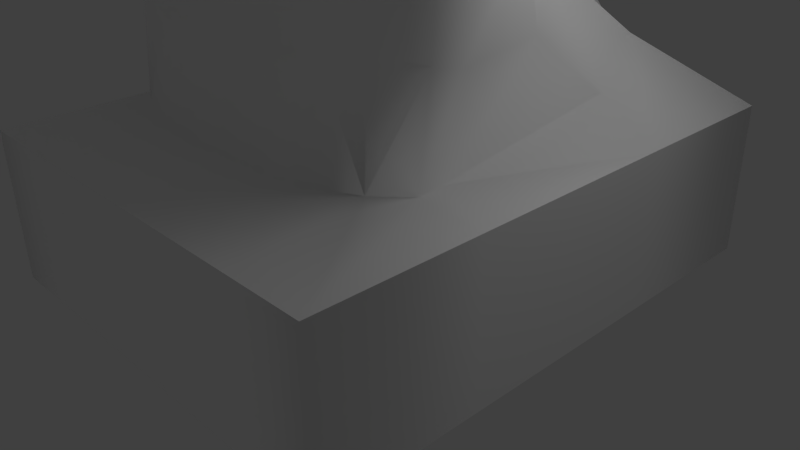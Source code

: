 # Source: statue.06.blend  (saved by Blender 2.68.0; exported with 4.5.12 LTS)
import bpy
from mathutils import Matrix  # noqa: F401  (used for matrix-valued properties, if any)

bpy.ops.wm.read_factory_settings(use_empty=True)
scene = bpy.context.scene
scene.name = 'Scene'

# ---- collections
col_collection_1 = bpy.data.collections.new('Collection 1'); scene.collection.children.link(col_collection_1)

# ---- materials (node trees are filled in below, after node groups)
mat_material_001 = bpy.data.materials.new('Material.001')
mat_material_001.alpha_threshold = 0.0
mat_material_001.use_transparent_shadow = False
mat_material_001.diffuse_color = (1.0, 1.0, 1.0, 1.0)
mat_material_001.roughness = 0.5
mat_material_001.specular_intensity = 0.08343
mat_material_001.line_color = (0.0, 0.0, 0.0, 1.0)

# ---- material node trees

# ---- world
world_world = bpy.data.worlds.new('World'); scene.world = world_world
world_world.color = (0.05088, 0.05088, 0.05088)
world_world.use_sun_shadow = False
world_world.sun_shadow_jitter_overblur = 0.0
world_world.cycles.sampling_method = 'MANUAL'
world_world.cycles.sample_map_resolution = 256

# ---- cameras
cam_camera = bpy.data.cameras.new('Camera')
cam_camera.clip_end = 100.0
cam_camera.lens = 35.0
cam_camera.sensor_width = 32.0
cam_camera.sensor_height = 18.0
cam_camera.ortho_scale = 7.314
cam_camera.dof.focus_distance = 0.0
cam_camera.dof.aperture_fstop = 128.0

# ---- lights
light_spot = bpy.data.lights.new('Spot', 'POINT')
light_spot.transmission_factor = 0.0
light_spot.cutoff_distance = 30.0
light_spot.energy = 100.0
light_spot.shadow_buffer_clip_start = 1.001
light_spot.shadow_soft_size = 1.0
light_spot.shadow_maximum_resolution = 0.006
light_spot.use_absolute_resolution = True
light_spot.cycles.use_multiple_importance_sampling = False

# ---- meshes
me_plane = bpy.data.meshes.new('Plane')
me_plane.from_pydata([(0.2307, -6.999, 7.417), (0.55, -6.765, 7.423), (0.9631, -6.439, 7.294), (0.8031, -5.41, 6.244), (0.5175, -5.243, 6.089), (1.014, -6.31, 7.042), (0.2695, -6.875, 7.629), (0.3326, -6.566, 8.043), (0.3326, -6.581, 8.299), (0.538, -6.264, 8.286), (0.7105, -6.49, 8.312), (0.6725, -6.381, 7.674), (0.6424, -6.132, 7.778), (0.9028, -6.054, 7.63), (1.08, -5.963, 7.748), (0.9549, -6.29, 8.383), (1.024, -5.933, 7.504), (1.209, -5.609, 7.883), (1.075, -5.305, 7.592), (1.07, -6.337, 8.54), (1.151, -6.032, 8.448), (0.8893, -4.969, 6.63), (0.5412, -4.805, 6.451), (0.8307, -4.834, 6.835), (0.5192, -4.703, 6.65), (1.075, -5.511, 7.456), (0.3479, -6.578, 8.57), (0.7258, -6.498, 8.56), (0.4681, -6.414, 8.959), (0.8497, -6.276, 8.906), (1.085, -6.087, 8.841), (1.126, -5.35, 7.958), (1.139, -5.094, 7.714), (1.38, -5.836, 8.641), (1.321, -5.641, 8.433), (0.5401, -5.801, 9.46), (0.9731, -5.717, 9.333), (1.318, -5.548, 9.061), (1.253, -5.715, 8.051), (1.186, -5.51, 8.128), (0.3963, -6.264, 8.056), (0.4298, -6.2, 7.868), (1.163, -6.073, 8.352), (1.227, -5.847, 7.98), (0.327, -6.738, 7.824), (0.4298, -6.231, 7.94), (0.5141, -6.085, 7.942), (0.4981, -6.126, 8.106), (1.219, -5.755, 8.272), (1.253, -5.6, 8.275), (1.22, -5.884, 8.239), (0.4764, -5.25, 9.685), (0.8852, -5.234, 9.504), (1.235, -5.179, 9.269), (0.4764, -4.727, 9.767), (0.8852, -4.726, 9.585), (1.244, -4.716, 9.322), (0.4764, -4.208, 9.67), (0.8852, -4.27, 9.499), (1.208, -4.356, 9.248), (0.4764, -3.741, 9.443), (0.8852, -3.86, 9.305), (1.167, -4.06, 9.096), (1.086, -4.603, 7.589), (0.8316, -4.614, 7.268), (0.472, -4.49, 6.928), (0.8995, -4.024, 7.277), (0.4855, -4.048, 7.106), (1.362, -3.304, 6.523), (0.8835, -3.466, 6.127), (1.073, -3.746, 8.519), (1.109, -3.657, 7.97), (1.077, -3.985, 7.562), (1.091, -3.815, 8.792), (0.4764, -3.307, 9.218), (0.8852, -3.423, 9.07), (0.4768, -2.4, 8.742), (1.616, -2.467, 8.696), (1.915, -2.848, 8.086), (1.9, -3.173, 7.718), (1.875, -3.229, 7.173), (1.927, -2.327, 8.357), (1.623, -5.379, 8.798), (1.597, -5.104, 8.952), (1.524, -5.574, 8.351), (1.463, -4.23, 8.83), (1.192, -4.58, 7.679), (1.369, -4.066, 8.607), (1.605, -5.537, 8.544), (1.42, -5.546, 8.179), (1.315, -5.449, 8.024), (1.23, -5.278, 7.882), (1.574, -4.782, 8.993), (1.53, -4.495, 8.941), (1.188, -5.031, 7.724), (1.292, -4.033, 8.01), (1.331, -3.994, 8.343), (1.204, -4.269, 7.782), (2.669, -2.862, 8.136), (2.643, -3.181, 7.748), (2.504, -3.242, 7.222), (2.762, -2.255, 8.494), (3.403, -2.712, 7.207), (3.295, -2.492, 7.791), (3.261, -2.152, 7.912), (2.936, -3.09, 6.654), (0.7112, -2.287, 9.036), (1.323, -2.261, 9.047), (1.858, -1.423, 8.58), (2.486, -1.499, 8.266), (1.712, -0.98, 7.382), (1.362, -2.513, 5.933), (0.8835, -2.675, 5.537), (0.8402, -2.414, 5.367), (3.195, -1.728, 7.707), (2.715, -2.705, 5.965), (3.257, -2.321, 6.586), (1.809, -2.226, 5.934), (2.511, -2.333, 5.875), (2.936, -1.977, 6.163), (2.908, -1.252, 7.066), (2.271, -1.134, 7.297), (3.372, -2.07, 7.155), (2.87, -1.592, 6.716), (1.657, -1.96, 4.98), (2.33, -1.824, 5.017), (2.685, -1.516, 5.081), (2.062, -0.4971, 5.745), (2.615, -0.7362, 5.483), (1.403, -0.3116, 5.909), (2.648, -1.11, 5.29), (0.8835, -3.114, 5.864), (1.362, -2.952, 6.26), (2.182, -3.09, 6.654), (0.8835, -2.831, 5.653), (1.362, -2.669, 6.049), (2.143, -2.437, 6.159), (0.8402, -2.068, 4.858), (1.485, -1.807, 4.202), (2.158, -1.732, 4.298), (2.513, -1.401, 4.29), (1.874, 0.269, 4.302), (2.443, -0.2111, 4.163), (1.231, 1.377, 4.675), (2.477, -0.9028, 4.035), (0.8659, -1.905, 4.06), (1.164, -2.344, 11.78), (1.861, -2.438, 11.36), (2.107, -1.273, 11.69), (2.247, -0.0006456, 11.88), (2.361, 1.741, 12.03), (2.604, 2.819, 12.35), (1.442, -1.21, 12.15), (0.5065, -1.338, 8.542), (0.4768, -1.541, 8.186), (1.603, -0.007276, 12.36), (0.5002, -0.5824, 7.799), (0.4768, -0.9113, 7.555), (0.5191, 0.5188, 6.813), (1.751, 1.723, 12.56), (0.4768, 0.1916, 6.563), (0.3616, 1.384, 4.678), (1.937, 2.8, 12.81), (0.2312, 1.034, 4.618), (1.331, -1.772, 3.248), (1.982, -1.665, 3.307), (2.337, -1.31, 3.219), (1.668, 1.007, 3.789), (2.267, 0.2055, 3.197), (1.025, 1.499, 4.588), (2.301, -0.8889, 3.101), (0.8521, -1.861, 3.2), (2.693, 3.104, 12.47), (2.056, 3.105, 12.97), (0.5517, 1.516, 4.523), (0.2312, 1.36, 4.345), (2.324, -3.564, 12.34), (2.578, -3.421, 11.58), (3.149, -2.978, 11.91), (3.608, -2.387, 12.26), (3.941, -2.018, 12.49), (4.405, -1.292, 12.88), (2.929, -3.172, 12.66), (3.421, -2.642, 13.0), (3.654, -2.28, 13.2), (4.167, -1.608, 13.59), (4.577, -1.115, 13.0), (4.425, -1.379, 13.75), (3.317, -5.197, 11.68), (3.329, -4.727, 11.07), (3.555, -4.715, 11.08), (3.869, -4.696, 11.09), (4.217, -4.641, 11.14), (4.534, -4.556, 11.2), (3.541, -5.179, 11.69), (3.886, -5.149, 11.71), (4.252, -5.1, 11.75), (4.522, -5.021, 11.81), (4.773, -4.466, 11.27), (4.752, -4.926, 11.88), (3.396, -6.484, 10.45), (3.403, -6.121, 10.02), (3.483, -6.12, 10.02), (3.596, -6.119, 10.02), (3.733, -6.118, 10.02), (3.87, -6.117, 10.02), (3.478, -6.483, 10.45), (3.605, -6.482, 10.45), (3.746, -6.481, 10.45), (3.866, -6.479, 10.46), (3.983, -6.116, 10.03), (3.977, -6.478, 10.46), (1.279, -2.077, 2.022), (1.952, -1.79, 2.028), (2.307, -1.452, 2.021), (1.991, 2.277, 2.808), (2.237, 1.43, 2.33), (1.358, 2.657, 2.882), (2.271, -1.089, 2.022), (0.9179, -2.158, 2.044), (0.5338, 2.796, 3.076), (0.9235, 2.763, 3.021), (1.279, -3.282, 1.785), (1.952, -3.282, 1.785), (2.901, -3.282, 1.785), (2.901, 3.76, 1.785), (2.901, 1.586, 1.785), (1.358, 3.76, 1.785), (2.901, -1.221, 1.785), (0.9179, -3.282, 1.785), (0.5338, 3.76, 1.785), (0.9235, 3.76, 1.785), (1.279, -3.282, -0.2153), (1.952, -3.282, -0.2153), (2.901, -3.282, -0.2153), (2.901, 3.76, -0.2153), (2.901, 1.586, -0.2153), (1.358, 3.76, -0.2153), (2.901, -1.221, -0.2153), (0.9179, -3.282, -0.2153), (0.5338, 3.76, -0.2153), (0.9235, 3.76, -0.2153), (0.7033, -3.512, 6.738), (1.037, -3.447, 6.957), (0.4308, -2.689, 8.834), (1.15, -2.747, 8.74), (1.32, -3.221, 7.75), (1.296, -3.103, 8.219), (1.209, -3.401, 7.356), (1.308, -2.923, 8.462), (0.9774, -6.525, 6.655), (0.7349, -6.623, 6.406), (0.2278, -6.007, 5.641), (0.1364, -6.815, 6.309), (0.7216, -6.058, 5.748), (0.4988, -6.731, 6.291), (1.021, -6.816, 7.081), (0.7677, -7.182, 7.312), (0.1918, -7.182, 6.662), (0.2329, -7.406, 6.996), (2.166, -2.847, 11.61), (1.727, -2.86, 12.3), (2.581, -2.028, 11.99), (2.872, -1.068, 12.34), (3.05, -0.01495, 12.63), (3.427, 0.94, 13.02), (2.179, -2.087, 12.69), (2.501, -1.198, 13.04), (2.651, -0.1492, 13.32), (3.013, 0.7676, 13.69), (3.568, 1.182, 13.14), (3.218, 1.049, 13.86), (3.01, -4.052, 11.44), (2.872, -4.386, 12.16), (3.436, -3.846, 11.62), (3.853, -3.576, 11.83), (4.227, -3.388, 11.99), (4.646, -3.018, 12.26), (3.315, -4.198, 12.33), (3.769, -3.95, 12.54), (4.102, -3.771, 12.69), (4.52, -3.426, 12.94), (4.876, -2.892, 12.36), (4.787, -3.272, 13.07), (1.171, -2.165, 11.29), (1.858, -2.217, 11.08), (1.925, -0.8931, 11.1), (1.785, 0.3151, 10.7), (1.596, 1.982, 10.18), (1.461, 3.769, 9.982), (1.129, -0.7927, 11.39), (1.081, 0.5163, 11.23), (1.009, 2.389, 10.96), (0.9217, 3.73, 10.33), (1.395, 4.051, 10.05), (0.9217, 4.035, 10.38), (0.2278, -6.43, 5.854), (0.7216, -6.311, 5.904), (0.9568, -5.203, 6.73), (0.953, -5.172, 7.146), (1.105, -4.851, 7.646), (0.9534, -4.959, 7.43), (1.155, -4.792, 7.678), (0.827, -5.523, 6.379), (0.7861, -5.882, 5.939), (0.4479, -5.84, 5.721), (0.7926, -6.072, 6.081), (0.7124, -6.179, 7.172), (0.7983, -5.951, 7.37), (0.6721, -6.129, 7.049), (0.02402, -6.714, 6.383), (0.4262, -6.615, 6.458), (0.4564, -6.598, 6.471), (0.01751, -6.363, 5.996), (0.5798, -6.134, 6.132), (0.7446, -5.322, 6.685), (0.6034, -5.685, 6.355), (0.583, -6.126, 6.137), (0.7161, -5.632, 6.101), (0.4398, -5.52, 5.961), (0.7312, -5.741, 6.215), (0.5926, -5.696, 6.343), (0.3684, -5.71, 6.383), (0.3585, -6.149, 6.286), (0.3842, -5.704, 6.388), (0.4761, -5.576, 6.642), (0.3535, -6.16, 6.278), (0.02681, -6.264, 6.11), (0.2509, -6.468, 6.515), (0.2308, -6.479, 6.506), (0.02434, -6.604, 6.465), (0.4263, -6.165, 7.115), (0.5127, -6.056, 7.189), (0.4603, -6.158, 7.132), (0.007807, -6.516, 6.55), (0.01028, -6.175, 6.195), (0.04651, -6.419, 6.595), (0.06667, -6.408, 6.604), (0.1692, -6.1, 6.367), (0.1742, -6.088, 6.375), (0.1522, -6.159, 7.104), (0.1181, -6.167, 7.087), (0.076, -5.714, 6.362), (0.06022, -5.72, 6.357), (3.337, -7.159, 9.565), (3.34, -6.947, 9.283), (3.275, -7.16, 9.565), (3.209, -7.16, 9.565), (3.131, -7.161, 9.564), (3.06, -7.162, 9.564), (3.278, -6.947, 9.283), (3.201, -6.948, 9.282), (3.125, -6.949, 9.282), (3.063, -6.949, 9.281), (3.018, -6.95, 9.281), (3.014, -7.162, 9.563), (2.401, -7.515, 8.813), (2.438, -7.47, 8.72), (2.445, -7.482, 8.717), (2.455, -7.498, 8.713), (2.467, -7.518, 8.708), (2.479, -7.538, 8.703), (2.408, -7.527, 8.81), (2.42, -7.545, 8.806), (2.432, -7.566, 8.8), (2.443, -7.583, 8.796), (2.489, -7.554, 8.698), (2.452, -7.599, 8.792), (0.6552, -6.126, 7.804), (0.9798, -5.971, 7.815), (1.056, -5.878, 7.97), (0.5593, -6.248, 8.267), (0.9932, -6.064, 8.343), (0.5373, -6.083, 7.951), (0.5226, -6.121, 8.102), (1.077, -5.915, 8.232), (0.9798, -5.646, 7.937), (0.6552, -5.801, 7.889), (1.056, -5.553, 8.092), (0.5593, -5.923, 8.389), (0.9932, -5.739, 8.465), (0.5373, -5.758, 8.073), (0.5226, -5.796, 8.224), (1.077, -5.59, 8.354), (0.9798, -5.831, 7.867), (0.6552, -5.987, 7.82), (1.056, -5.738, 8.022), (0.5593, -6.108, 8.319), (0.9932, -5.925, 8.396), (0.5373, -5.943, 8.004), (0.5226, -5.981, 8.155), (1.077, -5.776, 8.284), (1.914, -5.377, 8.38), (1.777, -5.46, 8.205), (1.623, -5.458, 8.025), (1.472, -5.372, 7.864), (1.345, -5.212, 7.744), (1.258, -5.001, 7.681), (1.224, -4.766, 7.684), (1.247, -4.54, 7.752), (1.324, -4.353, 7.875), (1.445, -4.231, 8.038), (1.593, -4.189, 8.219), (1.748, -4.234, 8.392), (1.89, -4.36, 8.535), (1.998, -4.549, 8.628), (2.06, -4.775, 8.659), (2.065, -5.01, 8.623), (2.014, -5.219, 8.526), (1.645, -4.825, 8.17), (0.8419, -2.059, 10.06), (1.497, -2.102, 9.944), (1.764, -0.7704, 9.647), (1.622, 0.2378, 8.81), (1.382, 1.659, 7.74), (1.231, 3.723, 6.953), (0.73, -0.6301, 9.784), (0.6999, 0.6311, 9.267), (0.6667, 2.441, 8.536), (0.4354, 3.757, 7.153), (1.104, 3.984, 6.933), (0.5172, 4.038, 7.089), (0.8293, -6.824, 6.932), (0.6926, -7.01, 7.138), (0.3694, -6.933, 6.54), (0.8111, -6.707, 6.72), (0.3469, -7.176, 6.974), (0.2965, -7.097, 6.696), (0.5539, -6.88, 6.5), (0.6864, -6.831, 6.584), (0.6524, -6.514, 7.1), (0.6681, -6.356, 6.894), (0.4656, -6.683, 7.159), (0.2099, -6.821, 7.133), (0.1996, -6.83, 6.986), (0.1951, -6.539, 6.633), (0.3911, -6.52, 6.652), (0.5212, -6.469, 6.733), (1.022, -6.333, 6.761), (0.9796, -6.708, 7.209), (0.5972, -6.949, 7.384), (0.2032, -7.201, 7.3), (0.6878, -6.185, 7.151), (0.7501, -5.545, 6.157), (0.4701, -5.412, 6.011), (0.7686, -5.656, 6.279), (0.5968, -5.692, 6.348), (0.3745, -5.708, 6.385), (0.4396, -6.162, 7.122), (0.1314, -6.164, 7.094), (0.06637, -5.718, 6.359), (0.9061, -6.822, 7.006), (0.7186, -7.112, 7.222), (0.2727, -6.884, 6.444), (0.7065, -6.745, 6.51), (0.531, -6.818, 6.413), (0.237, -7.152, 6.701), (0.286, -7.279, 6.992), (0.8801, -6.631, 6.693), (0.7274, -6.502, 6.822), (0.2668, -6.968, 7.067), (0.2398, -6.941, 6.865), (0.4586, -6.67, 6.589), (0.5897, -6.619, 6.671), (0.2675, -6.703, 6.595), (0.5598, -6.819, 7.15), (0.7258, -6.643, 7.03), (1.279, -3.282, 1.785), (1.952, -3.282, 1.785), (2.901, -3.282, 1.785), (2.901, 3.76, 1.785), (2.901, 1.586, 1.785), (1.358, 3.76, 1.785), (2.901, -1.221, 1.785), (0.9179, -3.282, 1.785), (0.5338, 3.76, 1.785), (0.9235, 3.76, 1.785), (1.279, -3.282, -0.2153), (1.952, -3.282, -0.2153), (2.901, -3.282, -0.2153), (2.901, 3.76, -0.2153), (2.901, 1.586, -0.2153), (1.358, 3.76, -0.2153), (2.901, -1.221, -0.2153), (0.9179, -3.282, -0.2153), (0.5338, 3.76, -0.2153), (0.9235, 3.76, -0.2153), (0.7124, -6.179, 7.172), (0.02402, -6.714, 6.383), (0.4262, -6.615, 6.458), (0.6721, -6.129, 7.049), (0.4564, -6.598, 6.471), (0.01751, -6.363, 5.996), (0.5798, -6.134, 6.132), (0.6034, -5.685, 6.355), (0.583, -6.126, 6.137), (0.5926, -5.696, 6.343), (0.3684, -5.71, 6.383), (0.3585, -6.149, 6.286), (0.3842, -5.704, 6.388), (0.3535, -6.16, 6.278), (0.02681, -6.264, 6.11), (0.4263, -6.165, 7.115), (0.02434, -6.604, 6.465), (0.4603, -6.158, 7.132), (1.914, -5.377, 8.38), (1.777, -5.46, 8.205), (1.623, -5.458, 8.025), (1.472, -5.372, 7.864), (1.345, -5.212, 7.744), (1.258, -5.001, 7.681), (1.224, -4.766, 7.684), (1.247, -4.54, 7.752), (1.324, -4.353, 7.875), (1.445, -4.231, 8.038), (1.593, -4.189, 8.219), (1.748, -4.234, 8.392), (1.89, -4.36, 8.535), (1.998, -4.549, 8.628), (2.06, -4.775, 8.659), (2.065, -5.01, 8.623), (2.014, -5.219, 8.526), (0.3745, -5.708, 6.385), (0.4396, -6.162, 7.122), (-0.2307, -6.999, 7.417), (0.0, -7.04, 7.398), (-0.55, -6.765, 7.423), (-0.9631, -6.439, 7.294), (-0.8031, -5.41, 6.244), (0.0, -5.247, 5.979), (-0.5175, -5.243, 6.089), (-1.014, -6.31, 7.042), (-0.2695, -6.875, 7.629), (0.0, -6.897, 7.68), (0.0, -6.704, 8.019), (-0.3326, -6.566, 8.043), (-0.3326, -6.581, 8.299), (0.0, -6.64, 8.29), (-0.538, -6.264, 8.286), (-0.7105, -6.49, 8.312), (-0.6725, -6.381, 7.674), (-0.6424, -6.132, 7.778), (-0.9028, -6.054, 7.63), (-1.08, -5.963, 7.748), (-0.9549, -6.29, 8.383), (-1.024, -5.933, 7.504), (-1.209, -5.609, 7.883), (-1.075, -5.305, 7.592), (-1.07, -6.337, 8.54), (-1.151, -6.032, 8.448), (-0.8893, -4.969, 6.63), (-0.5412, -4.805, 6.451), (0.0, -4.787, 6.222), (-0.8307, -4.834, 6.835), (-0.5192, -4.703, 6.65), (0.0, -4.62, 6.477), (-1.075, -5.511, 7.456), (-0.3479, -6.578, 8.57), (0.0, -6.664, 8.584), (-0.7258, -6.498, 8.56), (0.0, -6.52, 9.02), (-0.4681, -6.414, 8.959), (-0.8497, -6.276, 8.906), (-1.085, -6.087, 8.841), (-1.126, -5.35, 7.958), (-1.139, -5.094, 7.714), (-1.38, -5.836, 8.641), (-1.321, -5.641, 8.433), (0.0, -5.862, 9.551), (-0.5401, -5.801, 9.46), (-0.9731, -5.717, 9.333), (-1.318, -5.548, 9.061), (-1.253, -5.715, 8.051), (-1.186, -5.51, 8.128), (-0.3963, -6.264, 8.056), (-0.4298, -6.2, 7.868), (-1.163, -6.073, 8.352), (-1.227, -5.847, 7.98), (-0.327, -6.738, 7.824), (0.0, -6.812, 7.826), (-0.4298, -6.231, 7.94), (-0.5141, -6.085, 7.942), (-0.4981, -6.126, 8.106), (-1.219, -5.755, 8.272), (-1.253, -5.6, 8.275), (-1.22, -5.884, 8.239), (0.0, -5.276, 9.798), (-0.4764, -5.25, 9.685), (-0.8852, -5.234, 9.504), (-1.235, -5.179, 9.269), (0.0, -4.743, 9.881), (-0.4764, -4.727, 9.767), (-0.8852, -4.726, 9.585), (-1.244, -4.716, 9.322), (0.0, -4.183, 9.783), (-0.4764, -4.208, 9.67), (-0.8852, -4.27, 9.499), (-1.208, -4.356, 9.248), (0.0, -3.678, 9.54), (-0.4764, -3.741, 9.443), (-0.8852, -3.86, 9.305), (-1.167, -4.06, 9.096), (-1.086, -4.603, 7.589), (-0.8316, -4.614, 7.268), (-0.472, -4.49, 6.928), (0.0, -4.512, 6.821), (-0.8995, -4.024, 7.277), (-0.4855, -4.048, 7.106), (0.0, -4.091, 6.949), (-1.362, -3.304, 6.523), (-0.8835, -3.466, 6.127), (0.0, -3.516, 5.994), (-1.073, -3.746, 8.519), (-1.109, -3.657, 7.97), (-1.077, -3.985, 7.562), (-1.091, -3.815, 8.792), (0.0, -3.248, 9.282), (-0.4764, -3.307, 9.218), (-0.8852, -3.423, 9.07), (0.0, -2.17, 8.606), (-0.4768, -2.4, 8.742), (-1.616, -2.467, 8.696), (-1.915, -2.848, 8.086), (-1.9, -3.173, 7.718), (-1.875, -3.229, 7.173), (-1.927, -2.327, 8.357), (-1.623, -5.379, 8.798), (-1.597, -5.104, 8.952), (-1.524, -5.574, 8.351), (-1.463, -4.23, 8.83), (-1.192, -4.58, 7.679), (-1.369, -4.066, 8.607), (-1.605, -5.537, 8.544), (-1.42, -5.546, 8.179), (-1.315, -5.449, 8.024), (-1.23, -5.278, 7.882), (-1.574, -4.782, 8.993), (-1.53, -4.495, 8.941), (-1.188, -5.031, 7.724), (-1.292, -4.033, 8.01), (-1.331, -3.994, 8.343), (-1.204, -4.269, 7.782), (-2.669, -2.862, 8.136), (-2.643, -3.181, 7.748), (-2.504, -3.242, 7.222), (-2.762, -2.255, 8.494), (-3.403, -2.712, 7.207), (-3.295, -2.492, 7.791), (-3.261, -2.152, 7.912), (-2.936, -3.09, 6.654), (-0.7112, -2.287, 9.036), (-1.323, -2.261, 9.047), (-1.858, -1.423, 8.58), (-2.486, -1.499, 8.266), (-1.712, -0.98, 7.382), (-1.362, -2.513, 5.933), (-0.8835, -2.675, 5.537), (0.0, -2.725, 5.403), (-0.8402, -2.414, 5.367), (0.0, -2.397, 5.272), (-3.195, -1.728, 7.707), (-2.715, -2.705, 5.965), (-3.257, -2.321, 6.586), (-1.809, -2.226, 5.934), (-2.511, -2.333, 5.875), (-2.936, -1.977, 6.163), (-2.908, -1.252, 7.066), (-2.271, -1.134, 7.297), (-3.372, -2.07, 7.155), (-2.87, -1.592, 6.716), (-1.657, -1.96, 4.98), (-2.33, -1.824, 5.017), (-2.685, -1.516, 5.081), (-2.062, -0.4971, 5.745), (-2.615, -0.7362, 5.483), (-1.403, -0.3116, 5.909), (-2.648, -1.11, 5.29), (-0.8835, -3.114, 5.864), (-1.362, -2.952, 6.26), (0.0, -3.164, 5.731), (-2.182, -3.09, 6.654), (-0.8835, -2.831, 5.653), (-1.362, -2.669, 6.049), (0.0, -2.881, 5.52), (-2.143, -2.437, 6.159), (-0.8402, -2.068, 4.858), (0.0, -2.181, 4.783), (-1.485, -1.807, 4.202), (-2.158, -1.732, 4.298), (-2.513, -1.401, 4.29), (-1.874, 0.269, 4.302), (-2.443, -0.2111, 4.163), (-1.231, 1.377, 4.675), (-2.477, -0.9028, 4.035), (-0.8659, -1.905, 4.06), (0.0, -1.965, 3.953), (-1.164, -2.344, 11.78), (-1.861, -2.438, 11.36), (-2.107, -1.273, 11.69), (-2.247, -0.0006456, 11.88), (-2.361, 1.741, 12.03), (-2.604, 2.819, 12.35), (-1.442, -1.21, 12.15), (-0.5065, -1.338, 8.542), (0.0, -1.55, 8.275), (-0.4768, -1.541, 8.186), (-1.603, -0.007276, 12.36), (-0.5002, -0.5824, 7.799), (0.0, -0.883, 7.64), (-0.4768, -0.9113, 7.555), (-0.5191, 0.5188, 6.813), (-1.751, 1.723, 12.56), (-0.4768, 0.1916, 6.563), (0.0, 0.2198, 6.648), (-0.3616, 1.384, 4.678), (-1.937, 2.8, 12.81), (0.0, 1.062, 4.622), (-0.2312, 1.034, 4.618), (-1.331, -1.772, 3.248), (-1.982, -1.665, 3.307), (-2.337, -1.31, 3.219), (-1.668, 1.007, 3.789), (-2.267, 0.2055, 3.197), (-1.025, 1.499, 4.588), (-2.301, -0.8889, 3.101), (-0.8521, -1.861, 3.2), (0.0, -1.929, 3.156), (-2.693, 3.104, 12.47), (-2.056, 3.105, 12.97), (-0.5517, 1.516, 4.523), (0.0, 1.412, 4.337), (-0.2312, 1.36, 4.345), (-2.324, -3.564, 12.34), (-2.578, -3.421, 11.58), (-3.149, -2.978, 11.91), (-3.608, -2.387, 12.26), (-3.941, -2.018, 12.49), (-4.405, -1.292, 12.88), (-2.929, -3.172, 12.66), (-3.421, -2.642, 13.0), (-3.654, -2.28, 13.2), (-4.167, -1.608, 13.59), (-4.577, -1.115, 13.0), (-4.425, -1.379, 13.75), (-3.317, -5.197, 11.68), (-3.329, -4.727, 11.07), (-3.555, -4.715, 11.08), (-3.869, -4.696, 11.09), (-4.217, -4.641, 11.14), (-4.534, -4.556, 11.2), (-3.541, -5.179, 11.69), (-3.886, -5.149, 11.71), (-4.252, -5.1, 11.75), (-4.522, -5.021, 11.81), (-4.773, -4.466, 11.27), (-4.752, -4.926, 11.88), (-3.396, -6.484, 10.45), (-3.403, -6.121, 10.02), (-3.483, -6.12, 10.02), (-3.596, -6.119, 10.02), (-3.733, -6.118, 10.02), (-3.87, -6.117, 10.02), (-3.478, -6.483, 10.45), (-3.605, -6.482, 10.45), (-3.746, -6.481, 10.45), (-3.866, -6.479, 10.46), (-3.983, -6.116, 10.03), (-3.977, -6.478, 10.46), (-1.279, -2.077, 2.022), (-1.952, -1.79, 2.028), (-2.307, -1.452, 2.021), (-1.991, 2.277, 2.808), (-2.237, 1.43, 2.33), (-1.358, 2.657, 2.882), (-2.271, -1.089, 2.022), (-0.9179, -2.158, 2.044), (0.0, -2.194, 2.055), (0.0, 2.818, 3.129), (-0.5338, 2.796, 3.076), (-0.9235, 2.763, 3.021), (-1.279, -3.282, 1.785), (-1.952, -3.282, 1.785), (-2.901, -3.282, 1.785), (-2.901, 3.76, 1.785), (-2.901, 1.586, 1.785), (-1.358, 3.76, 1.785), (-2.901, -1.221, 1.785), (-0.9179, -3.282, 1.785), (0.0, -3.282, 1.785), (0.0, 3.76, 1.785), (-0.5338, 3.76, 1.785), (-0.9235, 3.76, 1.785), (-1.279, -3.282, -0.2153), (-1.952, -3.282, -0.2153), (-2.901, -3.282, -0.2153), (-2.901, 3.76, -0.2153), (-2.901, 1.586, -0.2153), (-1.358, 3.76, -0.2153), (-2.901, -1.221, -0.2153), (-0.9179, -3.282, -0.2153), (0.0, -3.282, -0.2153), (0.0, 3.76, -0.2153), (-0.5338, 3.76, -0.2153), (-0.9235, 3.76, -0.2153), (-0.7033, -3.512, 6.738), (-1.037, -3.447, 6.957), (0.0, -3.541, 6.593), (-0.4308, -2.689, 8.834), (0.0, -2.634, 8.93), (-1.15, -2.747, 8.74), (-1.32, -3.221, 7.75), (-1.296, -3.103, 8.219), (-1.209, -3.401, 7.356), (-1.308, -2.923, 8.462), (-0.9774, -6.525, 6.655), (-0.7349, -6.623, 6.406), (-0.2278, -6.007, 5.641), (-0.1364, -6.815, 6.309), (0.0, -5.996, 5.625), (0.0, -6.791, 6.285), (-0.7216, -6.058, 5.748), (-0.4988, -6.731, 6.291), (-1.021, -6.816, 7.081), (-0.7677, -7.182, 7.312), (0.0, -7.235, 7.023), (0.0, -7.133, 6.655), (-0.1918, -7.182, 6.662), (-0.2329, -7.406, 6.996), (-2.166, -2.847, 11.61), (-1.727, -2.86, 12.3), (-2.581, -2.028, 11.99), (-2.872, -1.068, 12.34), (-3.05, -0.01495, 12.63), (-3.427, 0.94, 13.02), (-2.179, -2.087, 12.69), (-2.501, -1.198, 13.04), (-2.651, -0.1492, 13.32), (-3.013, 0.7676, 13.69), (-3.568, 1.182, 13.14), (-3.218, 1.049, 13.86), (-3.01, -4.052, 11.44), (-2.872, -4.386, 12.16), (-3.436, -3.846, 11.62), (-3.853, -3.576, 11.83), (-4.227, -3.388, 11.99), (-4.646, -3.018, 12.26), (-3.315, -4.198, 12.33), (-3.769, -3.95, 12.54), (-4.102, -3.771, 12.69), (-4.52, -3.426, 12.94), (-4.876, -2.892, 12.36), (-4.787, -3.272, 13.07), (-1.171, -2.165, 11.29), (-1.858, -2.217, 11.08), (-1.925, -0.8931, 11.1), (-1.785, 0.3151, 10.7), (-1.596, 1.982, 10.18), (-1.461, 3.769, 9.982), (-1.129, -0.7927, 11.39), (-1.081, 0.5163, 11.23), (-1.009, 2.389, 10.96), (-0.9217, 3.73, 10.33), (-1.395, 4.051, 10.05), (-0.9217, 4.035, 10.38), (-0.2278, -6.43, 5.854), (0.0, -6.441, 5.845), (-0.7216, -6.311, 5.904), (-0.9568, -5.203, 6.73), (-0.953, -5.172, 7.146), (-1.105, -4.851, 7.646), (-0.9534, -4.959, 7.43), (-1.155, -4.792, 7.678), (-0.827, -5.523, 6.379), (-0.7861, -5.882, 5.939), (-0.4479, -5.84, 5.721), (0.0, -5.835, 5.701), (-0.7926, -6.072, 6.081), (-0.7124, -6.179, 7.172), (-0.7983, -5.951, 7.37), (-0.6721, -6.129, 7.049), (-0.02402, -6.714, 6.383), (-0.4262, -6.615, 6.458), (0.0, -6.718, 6.38), (-0.4564, -6.598, 6.471), (-0.01751, -6.363, 5.996), (0.0, -6.372, 5.992), (-0.5798, -6.134, 6.132), (-0.7446, -5.322, 6.685), (-0.6034, -5.685, 6.355), (-0.583, -6.126, 6.137), (-0.7161, -5.632, 6.101), (-0.4398, -5.52, 5.961), (0.0, -5.523, 5.849), (-0.7312, -5.741, 6.215), (-0.5926, -5.696, 6.343), (-0.3684, -5.71, 6.383), (-0.3585, -6.149, 6.286), (-0.3842, -5.704, 6.388), (-0.4761, -5.576, 6.642), (-0.3535, -6.16, 6.278), (0.0, -6.268, 6.112), (-0.02681, -6.264, 6.11), (-0.2509, -6.468, 6.515), (0.0, -6.607, 6.465), (-0.2308, -6.479, 6.506), (-0.02434, -6.604, 6.465), (-0.4263, -6.165, 7.115), (-0.5127, -6.056, 7.189), (-0.4603, -6.158, 7.132), (-0.007807, -6.516, 6.55), (0.0, -6.518, 6.55), (-0.01028, -6.175, 6.195), (0.0, -6.18, 6.196), (-0.04651, -6.419, 6.595), (-0.06667, -6.408, 6.604), (-0.1692, -6.1, 6.367), (-0.1742, -6.088, 6.375), (-0.1522, -6.159, 7.104), (-0.1181, -6.167, 7.087), (-0.076, -5.714, 6.362), (-0.06022, -5.72, 6.357), (-3.337, -7.159, 9.565), (-3.34, -6.947, 9.283), (-3.275, -7.16, 9.565), (-3.209, -7.16, 9.565), (-3.131, -7.161, 9.564), (-3.06, -7.162, 9.564), (-3.278, -6.947, 9.283), (-3.201, -6.948, 9.282), (-3.125, -6.949, 9.282), (-3.063, -6.949, 9.281), (-3.018, -6.95, 9.281), (-3.014, -7.162, 9.563), (-2.401, -7.515, 8.813), (-2.438, -7.47, 8.72), (-2.445, -7.482, 8.717), (-2.455, -7.498, 8.713), (-2.467, -7.518, 8.708), (-2.479, -7.538, 8.703), (-2.408, -7.527, 8.81), (-2.42, -7.545, 8.806), (-2.432, -7.566, 8.8), (-2.443, -7.583, 8.796), (-2.489, -7.554, 8.698), (-2.452, -7.599, 8.792), (-0.6552, -6.126, 7.804), (-0.9798, -5.971, 7.815), (-1.056, -5.878, 7.97), (-0.5593, -6.248, 8.267), (-0.9932, -6.064, 8.343), (-0.5373, -6.083, 7.951), (-0.5226, -6.121, 8.102), (-1.077, -5.915, 8.232), (-0.9798, -5.646, 7.937), (-0.6552, -5.801, 7.889), (-1.056, -5.553, 8.092), (-0.5593, -5.923, 8.389), (-0.9932, -5.739, 8.465), (-0.5373, -5.758, 8.073), (-0.5226, -5.796, 8.224), (-1.077, -5.59, 8.354), (-0.9798, -5.831, 7.867), (-0.6552, -5.987, 7.82), (-1.056, -5.738, 8.022), (-0.5593, -6.108, 8.319), (-0.9932, -5.925, 8.396), (-0.5373, -5.943, 8.004), (-0.5226, -5.981, 8.155), (-1.077, -5.776, 8.284), (0.0, 0.1886, -0.2153), (-1.914, -5.377, 8.38), (-1.777, -5.46, 8.205), (-1.623, -5.458, 8.025), (-1.472, -5.372, 7.864), (-1.345, -5.212, 7.744), (-1.258, -5.001, 7.681), (-1.224, -4.766, 7.684), (-1.247, -4.54, 7.752), (-1.324, -4.353, 7.875), (-1.445, -4.231, 8.038), (-1.593, -4.189, 8.219), (-1.748, -4.234, 8.392), (-1.89, -4.36, 8.535), (-1.998, -4.549, 8.628), (-2.06, -4.775, 8.659), (-2.065, -5.01, 8.623), (-2.014, -5.219, 8.526), (-1.645, -4.825, 8.17), (-0.8419, -2.059, 10.06), (-1.497, -2.102, 9.944), (-1.764, -0.7704, 9.647), (-1.622, 0.2378, 8.81), (-1.382, 1.659, 7.74), (-1.231, 3.723, 6.953), (-0.73, -0.6301, 9.784), (-0.6999, 0.6311, 9.267), (-0.6667, 2.441, 8.536), (-0.4354, 3.757, 7.153), (-1.104, 3.984, 6.933), (-0.5172, 4.038, 7.089), (-0.8293, -6.824, 6.932), (-0.6926, -7.01, 7.138), (-0.3694, -6.933, 6.54), (-0.8111, -6.707, 6.72), (-0.3469, -7.176, 6.974), (-0.2965, -7.097, 6.696), (-0.5539, -6.88, 6.5), (-0.6864, -6.831, 6.584), (-0.6524, -6.514, 7.1), (-0.6681, -6.356, 6.894), (-0.4656, -6.683, 7.159), (-0.2099, -6.821, 7.133), (-0.1996, -6.83, 6.986), (-0.1951, -6.539, 6.633), (-0.3911, -6.52, 6.652), (-0.5212, -6.469, 6.733), (-1.022, -6.333, 6.761), (-0.9796, -6.708, 7.209), (-0.5972, -6.949, 7.384), (-0.2032, -7.201, 7.3), (0.0, -7.176, 7.182), (-0.6878, -6.185, 7.151), (-0.7501, -5.545, 6.157), (-0.4701, -5.412, 6.011), (0.0, -5.416, 5.9), (-0.7686, -5.656, 6.279), (-0.5968, -5.692, 6.348), (-0.3745, -5.708, 6.385), (-0.4396, -6.162, 7.122), (-0.1314, -6.164, 7.094), (-0.06637, -5.718, 6.359), (-0.9061, -6.822, 7.006), (-0.7186, -7.112, 7.222), (-0.2727, -6.884, 6.444), (-0.7065, -6.745, 6.51), (-0.531, -6.818, 6.413), (-0.237, -7.152, 6.701), (-0.286, -7.279, 6.992), (-0.8801, -6.631, 6.693), (-0.7274, -6.502, 6.822), (-0.2668, -6.968, 7.067), (-0.2398, -6.941, 6.865), (-0.4586, -6.67, 6.589), (-0.5897, -6.619, 6.671), (-0.2675, -6.703, 6.595), (-0.5598, -6.819, 7.15), (-0.7258, -6.643, 7.03), (-1.279, -3.282, 1.785), (-1.952, -3.282, 1.785), (-2.901, -3.282, 1.785), (-2.901, 3.76, 1.785), (-2.901, 1.586, 1.785), (-1.358, 3.76, 1.785), (-2.901, -1.221, 1.785), (-0.9179, -3.282, 1.785), (0.0, -3.282, 1.785), (0.0, 3.76, 1.785), (-0.5338, 3.76, 1.785), (-0.9235, 3.76, 1.785), (-1.279, -3.282, -0.2153), (-1.952, -3.282, -0.2153), (-2.901, -3.282, -0.2153), (-2.901, 3.76, -0.2153), (-2.901, 1.586, -0.2153), (-1.358, 3.76, -0.2153), (-2.901, -1.221, -0.2153), (-0.9179, -3.282, -0.2153), (0.0, -3.282, -0.2153), (0.0, 3.76, -0.2153), (-0.5338, 3.76, -0.2153), (-0.9235, 3.76, -0.2153), (-0.7124, -6.179, 7.172), (-0.02402, -6.714, 6.383), (-0.4262, -6.615, 6.458), (-0.6721, -6.129, 7.049), (-0.4564, -6.598, 6.471), (-0.01751, -6.363, 5.996), (-0.5798, -6.134, 6.132), (-0.6034, -5.685, 6.355), (-0.583, -6.126, 6.137), (-0.5926, -5.696, 6.343), (-0.3684, -5.71, 6.383), (-0.3585, -6.149, 6.286), (-0.3842, -5.704, 6.388), (-0.3535, -6.16, 6.278), (-0.02681, -6.264, 6.11), (0.0, -6.268, 6.112), (-0.4263, -6.165, 7.115), (0.0, -6.607, 6.465), (-0.02434, -6.604, 6.465), (-0.4603, -6.158, 7.132), (-1.914, -5.377, 8.38), (-1.777, -5.46, 8.205), (-1.623, -5.458, 8.025), (-1.472, -5.372, 7.864), (-1.345, -5.212, 7.744), (-1.258, -5.001, 7.681), (-1.224, -4.766, 7.684), (-1.247, -4.54, 7.752), (-1.324, -4.353, 7.875), (-1.445, -4.231, 8.038), (-1.593, -4.189, 8.219), (-1.748, -4.234, 8.392), (-1.89, -4.36, 8.535), (-1.998, -4.549, 8.628), (-2.06, -4.775, 8.659), (-2.065, -5.01, 8.623), (-2.014, -5.219, 8.526), (-0.3745, -5.708, 6.385), (-0.4396, -6.162, 7.122)], [], [(525, 0, 533), (534, 7, 537), (8, 7, 9), (41, 6, 11), (0, 1, 6), (12, 11, 13), (1, 2, 11), (10, 9, 15), (2, 5, 16), (13, 16, 14), (14, 25, 17), (15, 42, 20), (3, 4, 22), (4, 529, 552), (21, 22, 24), (22, 552, 555), (537, 8, 558), (8, 10, 26), (10, 15, 27), (558, 26, 560), (26, 27, 28), (27, 19, 29), (17, 18, 31), (19, 20, 33), (560, 28, 568), (28, 29, 35), (29, 30, 36), (19, 33, 30), (17, 38, 43), (38, 17, 39), (6, 44, 579), (44, 7, 534), (41, 45, 44), (45, 40, 7), (40, 45, 47), (7, 40, 9), (38, 48, 50), (48, 20, 50), (20, 48, 34), (48, 38, 49), (568, 35, 51), (35, 36, 52), (36, 37, 53), (12, 46, 41), (586, 51, 590), (51, 52, 55), (52, 53, 55), (590, 54, 594), (54, 55, 57), (55, 56, 59), (594, 57, 598), (57, 58, 61), (58, 59, 62), (23, 24, 65), (24, 555, 605), (64, 65, 67), (65, 605, 608), (63, 64, 66), (598, 60, 74), (60, 61, 75), (61, 62, 73), (37, 82, 83), (33, 88, 82), (34, 84, 88), (49, 89, 84), (39, 90, 89), (31, 91, 90), (53, 83, 92), (93, 59, 56), (32, 94, 91), (85, 62, 59), (95, 71, 96), (97, 72, 95), (96, 70, 87), (87, 73, 62), (86, 63, 97), (78, 79, 99), (79, 80, 100), (81, 78, 98), (98, 99, 103), (99, 100, 102), (101, 98, 103), (100, 80, 133), (76, 77, 107), (81, 101, 109), (77, 81, 107), (108, 109, 110), (111, 112, 113), (112, 657, 113), (101, 104, 114), (105, 133, 115), (102, 105, 116), (115, 136, 118), (116, 115, 119), (109, 114, 121), (114, 122, 120), (122, 116, 123), (102, 116, 122), (103, 122, 104), (118, 117, 125), (119, 118, 126), (121, 120, 127), (110, 121, 127), (120, 123, 128), (123, 119, 130), (69, 131, 132), (611, 679, 131), (68, 132, 133), (131, 134, 135), (134, 112, 111), (679, 683, 134), (683, 657, 112), (132, 135, 136), (135, 111, 117), (113, 659, 137), (113, 137, 124), (125, 124, 139), (126, 125, 140), (127, 128, 142), (129, 127, 141), (128, 130, 142), (130, 126, 140), (137, 686, 145), (124, 137, 138), (619, 76, 154), (76, 106, 153), (704, 154, 708), (154, 153, 156), (708, 157, 713), (157, 156, 160), (713, 160, 716), (160, 158, 161), (139, 138, 165), (140, 139, 165), (141, 142, 168), (143, 141, 167), (142, 144, 170), (144, 140, 166), (145, 695, 171), (138, 145, 164), (716, 163, 175), (163, 161, 175), (188, 189, 200), (189, 190, 202), (190, 191, 203), (191, 192, 204), (192, 193, 205), (194, 188, 206), (195, 194, 207), (196, 195, 208), (197, 196, 209), (193, 198, 210), (199, 197, 211), (198, 199, 211), (165, 164, 213), (166, 165, 213), (167, 168, 216), (169, 167, 217), (168, 170, 218), (170, 166, 214), (171, 726, 219), (164, 171, 212), (730, 175, 777), (175, 174, 220), (174, 169, 221), (213, 212, 223), (214, 213, 224), (215, 216, 226), (217, 215, 227), (216, 218, 226), (218, 214, 228), (219, 776, 229), (212, 219, 222), (777, 220, 789), (220, 221, 230), (221, 217, 231), (468, 467, 232), (469, 468, 233), (470, 471, 236), (472, 470, 235), (471, 473, 238), (473, 469, 234), (474, 1055, 800), (467, 474, 239), (1056, 475, 240), (475, 476, 241), (476, 472, 237), (67, 242, 66), (242, 69, 68), (608, 806, 67), (806, 611, 69), (74, 244, 616), (244, 76, 808), (75, 245, 244), (245, 77, 76), (71, 246, 247), (246, 79, 78), (72, 248, 71), (248, 80, 246), (70, 247, 249), (247, 78, 249), (66, 243, 248), (243, 68, 248), (73, 249, 75), (249, 81, 77), (259, 824, 258), (258, 825, 253), (147, 260, 261), (260, 177, 176), (148, 262, 147), (262, 178, 260), (149, 263, 148), (263, 179, 262), (150, 264, 149), (264, 180, 263), (151, 265, 150), (265, 181, 264), (146, 261, 266), (261, 176, 182), (152, 266, 267), (266, 182, 183), (155, 267, 268), (267, 183, 184), (159, 268, 269), (268, 184, 185), (172, 270, 151), (270, 186, 265), (162, 269, 271), (269, 185, 187), (173, 271, 270), (271, 187, 186), (177, 272, 273), (272, 189, 188), (178, 274, 177), (274, 190, 272), (179, 275, 178), (275, 191, 274), (180, 276, 179), (276, 192, 275), (181, 277, 180), (277, 193, 276), (176, 273, 278), (273, 188, 194), (182, 278, 279), (278, 194, 195), (183, 279, 280), (279, 195, 196), (184, 280, 281), (280, 196, 197), (186, 282, 181), (282, 198, 277), (185, 281, 283), (281, 197, 199), (187, 283, 282), (283, 199, 282), (285, 147, 284), (286, 148, 285), (287, 149, 286), (288, 150, 287), (289, 151, 288), (284, 146, 152), (290, 152, 155), (291, 155, 159), (292, 159, 162), (151, 289, 172), (293, 162, 295), (295, 173, 172), (818, 252, 865), (252, 254, 296), (16, 298, 25), (298, 21, 23), (18, 301, 32), (301, 64, 63), (25, 299, 18), (299, 23, 64), (86, 302, 63), (302, 94, 300), (3, 21, 298), (305, 252, 875), (304, 254, 305), (306, 297, 254), (16, 5, 307), (255, 253, 311), (253, 819, 310), (250, 251, 312), (251, 255, 312), (865, 296, 313), (296, 297, 314), (298, 16, 308), (303, 298, 315), (297, 306, 314), (319, 305, 892), (318, 304, 319), (320, 306, 304), (306, 320, 317), (314, 317, 323), (315, 325, 308), (885, 313, 900), (312, 311, 328), (310, 882, 903), (500, 329, 489), (493, 489, 492), (492, 488, 501), (322, 331, 490), (496, 490, 495), (495, 491, 498), (324, 494, 333), (494, 315, 487), (501, 503, 334), (503, 1088, 910), (1086, 501, 912), (912, 335, 334), (498, 328, 339), (329, 500, 338), (328, 329, 337), (500, 498, 338), (339, 337, 338), (324, 333, 340), (331, 322, 341), (210, 211, 344), (211, 209, 344), (205, 210, 345), (209, 208, 346), (208, 207, 347), (207, 206, 348), (206, 200, 349), (204, 205, 350), (203, 204, 351), (202, 203, 352), (201, 202, 353), (200, 201, 355), (355, 354, 356), (354, 353, 358), (353, 352, 359), (352, 351, 360), (351, 350, 361), (349, 355, 362), (348, 349, 363), (347, 348, 364), (346, 347, 365), (350, 345, 366), (344, 346, 367), (345, 344, 367), (356, 357, 362), (358, 359, 362), (359, 360, 363), (360, 361, 364), (361, 366, 367), (12, 14, 369), (14, 43, 370), (42, 9, 371), (47, 46, 374), (9, 47, 371), (50, 42, 375), (43, 50, 375), (46, 12, 368), (376, 378, 381), (378, 383, 382), (380, 379, 382), (369, 384, 385), (384, 376, 377), (370, 386, 384), (386, 378, 376), (371, 387, 372), (387, 379, 388), (373, 389, 374), (389, 381, 390), (374, 390, 387), (390, 382, 379), (372, 388, 375), (388, 380, 391), (375, 391, 386), (391, 383, 378), (368, 385, 373), (385, 377, 389), (478, 477, 969), (479, 478, 969), (480, 481, 969), (482, 480, 969), (481, 483, 969), (483, 479, 969), (484, 1067, 969), (477, 484, 969), (1068, 485, 969), (485, 486, 969), (486, 482, 969), (394, 393, 84), (393, 392, 88), (392, 408, 82), (408, 407, 82), (407, 406, 83), (406, 405, 92), (405, 404, 93), (404, 403, 85), (403, 402, 87), (402, 401, 95), (401, 400, 95), (400, 399, 97), (399, 398, 86), (398, 397, 302), (397, 396, 94), (396, 395, 91), (395, 394, 90), (505, 506, 409), (506, 507, 409), (507, 508, 409), (508, 509, 409), (509, 510, 409), (510, 511, 409), (511, 512, 409), (512, 513, 409), (513, 514, 409), (514, 515, 409), (515, 516, 409), (516, 517, 409), (517, 518, 409), (518, 519, 409), (519, 520, 409), (520, 521, 409), (521, 505, 409), (107, 411, 410), (411, 285, 284), (108, 412, 411), (412, 286, 411), (110, 413, 108), (413, 287, 412), (129, 414, 110), (414, 288, 413), (143, 415, 414), (415, 289, 414), (106, 410, 153), (410, 284, 290), (153, 416, 156), (416, 290, 291), (156, 417, 158), (417, 291, 292), (158, 418, 419), (418, 292, 293), (289, 415, 420), (415, 143, 169), (161, 419, 174), (419, 293, 295), (174, 421, 420), (421, 295, 294), (2, 439, 5), (439, 256, 438), (1, 440, 439), (440, 257, 439), (0, 441, 440), (441, 259, 257), (441, 0, 525), (1020, 824, 441), (5, 438, 442), (438, 250, 309), (4, 444, 529), (444, 319, 1024), (3, 443, 4), (443, 318, 444), (303, 445, 443), (445, 320, 318), (320, 445, 321), (445, 303, 316), (321, 446, 447), (446, 316, 499), (307, 442, 504), (442, 309, 448), (333, 523, 340), (523, 331, 449), (322, 522, 450), (522, 324, 342), (343, 450, 341), (450, 342, 449), (256, 451, 458), (451, 422, 458), (257, 452, 256), (452, 423, 451), (259, 457, 257), (457, 426, 452), (258, 456, 457), (456, 427, 426), (255, 455, 453), (455, 428, 424), (250, 458, 251), (458, 425, 454), (251, 454, 455), (454, 429, 428), (253, 453, 258), (453, 424, 456), (430, 432, 437), (432, 433, 436), (433, 434, 436), (422, 466, 425), (466, 430, 459), (423, 465, 422), (465, 432, 466), (426, 460, 423), (460, 433, 465), (427, 461, 426), (461, 434, 460), (428, 462, 424), (462, 436, 464), (425, 459, 463), (459, 431, 437), (429, 463, 462), (463, 437, 436), (424, 464, 461), (464, 435, 434), (525, 533, 524), (534, 537, 535), (536, 539, 538), (575, 541, 540), (524, 532, 526), (541, 543, 542), (526, 540, 527), (539, 544, 538), (527, 542, 545), (542, 543, 545), (543, 546, 556), (544, 548, 549), (528, 550, 551), (530, 551, 552), (550, 553, 554), (551, 554, 555), (537, 558, 536), (536, 557, 539), (539, 559, 544), (558, 560, 557), (557, 561, 559), (559, 562, 548), (546, 564, 547), (548, 566, 549), (560, 568, 561), (561, 569, 562), (562, 570, 563), (548, 563, 566), (546, 543, 577), (572, 573, 546), (532, 533, 579), (578, 579, 534), (575, 532, 578), (580, 578, 535), (574, 582, 580), (535, 538, 574), (572, 577, 585), (583, 585, 549), (549, 567, 583), (583, 584, 572), (568, 586, 587), (569, 587, 588), (570, 588, 589), (541, 575, 581), (586, 590, 587), (587, 591, 592), (588, 592, 589), (590, 594, 591), (591, 595, 592), (592, 596, 597), (594, 598, 595), (595, 599, 600), (596, 600, 601), (553, 603, 604), (554, 604, 605), (603, 606, 607), (604, 607, 608), (602, 614, 606), (598, 616, 617), (599, 617, 618), (600, 618, 615), (571, 589, 627), (566, 571, 626), (567, 566, 632), (584, 567, 628), (573, 584, 633), (564, 573, 634), (589, 593, 636), (637, 636, 593), (565, 564, 635), (629, 637, 597), (639, 640, 613), (641, 639, 614), (640, 631, 612), (631, 629, 601), (630, 641, 602), (622, 642, 643), (623, 643, 644), (625, 645, 642), (642, 647, 643), (643, 646, 644), (645, 648, 647), (644, 649, 680), (620, 650, 651), (625, 652, 653), (621, 651, 625), (652, 654, 653), (655, 663, 658), (656, 658, 657), (645, 653, 660), (649, 661, 680), (646, 662, 649), (661, 664, 684), (662, 665, 661), (653, 667, 660), (660, 666, 668), (668, 669, 662), (646, 647, 668), (647, 648, 668), (664, 671, 663), (665, 672, 664), (667, 673, 666), (654, 675, 673), (666, 674, 669), (669, 676, 665), (610, 609, 678), (611, 610, 677), (609, 624, 680), (677, 678, 682), (681, 682, 655), (679, 677, 681), (683, 681, 656), (678, 680, 684), (682, 684, 663), (658, 685, 659), (658, 663, 670), (671, 688, 670), (672, 689, 671), (673, 690, 691), (675, 692, 690), (674, 691, 676), (676, 693, 689), (685, 694, 686), (670, 687, 685), (619, 704, 705), (620, 705, 703), (704, 708, 705), (705, 709, 707), (708, 713, 709), (709, 712, 707), (713, 716, 712), (712, 717, 714), (688, 719, 687), (689, 720, 719), (690, 721, 722), (692, 723, 721), (691, 722, 724), (693, 724, 720), (694, 725, 695), (687, 718, 694), (716, 730, 731), (717, 731, 714), (744, 756, 745), (745, 757, 758), (746, 758, 759), (747, 759, 760), (748, 760, 761), (750, 762, 744), (751, 763, 750), (752, 764, 751), (753, 765, 752), (749, 761, 766), (755, 767, 753), (754, 766, 767), (719, 769, 718), (720, 770, 769), (721, 771, 772), (723, 773, 721), (722, 772, 774), (724, 774, 770), (725, 775, 726), (718, 768, 725), (730, 777, 731), (731, 778, 729), (729, 779, 723), (769, 781, 768), (770, 782, 769), (771, 783, 784), (773, 785, 771), (772, 784, 774), (774, 786, 770), (775, 787, 776), (768, 780, 775), (777, 789, 778), (778, 790, 779), (779, 791, 773), (1048, 793, 792), (1049, 794, 793), (1050, 795, 796), (1052, 797, 795), (1051, 796, 798), (1053, 798, 794), (1054, 799, 800), (1047, 792, 799), (1056, 801, 802), (1057, 802, 803), (1058, 803, 797), (607, 606, 804), (804, 805, 609), (608, 607, 806), (806, 804, 610), (617, 616, 807), (807, 808, 620), (618, 617, 807), (809, 807, 620), (613, 612, 811), (810, 811, 622), (614, 613, 812), (812, 810, 624), (612, 615, 813), (811, 813, 622), (606, 614, 812), (805, 812, 609), (615, 618, 813), (813, 809, 621), (827, 826, 824), (826, 817, 825), (697, 696, 829), (828, 829, 732), (698, 697, 830), (830, 828, 734), (699, 698, 831), (831, 830, 735), (700, 699, 832), (832, 831, 736), (701, 700, 833), (833, 832, 737), (696, 702, 834), (829, 834, 738), (702, 706, 835), (834, 835, 739), (706, 711, 836), (835, 836, 740), (711, 715, 837), (836, 837, 741), (727, 701, 838), (838, 833, 742), (715, 728, 839), (837, 839, 743), (728, 727, 838), (839, 838, 742), (733, 732, 841), (840, 841, 744), (734, 733, 842), (842, 840, 746), (735, 734, 843), (843, 842, 747), (736, 735, 844), (844, 843, 748), (737, 736, 845), (845, 844, 749), (732, 738, 846), (841, 846, 750), (738, 739, 847), (846, 847, 751), (739, 740, 848), (847, 848, 752), (740, 741, 849), (848, 849, 753), (742, 737, 850), (850, 845, 754), (741, 743, 851), (849, 851, 755), (743, 742, 850), (851, 850, 755), (853, 852, 697), (854, 853, 698), (855, 854, 699), (856, 855, 700), (857, 856, 701), (852, 858, 702), (858, 859, 706), (859, 860, 711), (860, 861, 715), (701, 727, 857), (861, 863, 715), (863, 862, 727), (818, 865, 816), (816, 864, 820), (545, 556, 867), (867, 868, 553), (547, 565, 870), (870, 869, 602), (556, 547, 868), (868, 870, 603), (630, 602, 871), (871, 869, 638), (528, 872, 867), (874, 875, 816), (873, 874, 820), (876, 873, 820), (545, 878, 877), (821, 881, 817), (817, 880, 819), (814, 879, 883), (815, 883, 821), (865, 885, 884), (864, 884, 886), (867, 887, 878), (872, 888, 887), (866, 886, 876), (891, 892, 874), (890, 891, 873), (893, 890, 873), (876, 889, 893), (886, 899, 896), (887, 878, 898), (885, 900, 884), (883, 902, 881), (880, 905, 903), (1084, 1077, 1073), (1077, 1076, 1073), (1076, 1085, 1072), (895, 1080, 1074), (1080, 1079, 1074), (1079, 1082, 1075), (897, 908, 1078), (1078, 1071, 887), (1085, 911, 909), (1089, 909, 910), (1086, 912, 1085), (912, 910, 909), (1082, 916, 902), (904, 913, 915), (902, 914, 904), (1084, 915, 1082), (916, 915, 914), (897, 919, 917), (906, 918, 895), (766, 922, 921), (767, 921, 765), (761, 927, 922), (765, 923, 764), (764, 924, 763), (763, 925, 762), (762, 926, 756), (760, 928, 927), (759, 929, 928), (758, 930, 929), (757, 931, 930), (756, 932, 757), (932, 933, 931), (931, 934, 935), (930, 935, 936), (929, 936, 937), (928, 937, 938), (926, 939, 932), (925, 940, 926), (924, 941, 925), (923, 942, 924), (927, 938, 943), (921, 944, 923), (922, 943, 944), (933, 939, 934), (935, 939, 936), (936, 940, 937), (937, 941, 938), (938, 942, 944), (541, 945, 946), (543, 946, 947), (576, 949, 948), (582, 951, 581), (538, 948, 582), (585, 952, 576), (577, 947, 952), (581, 950, 945), (953, 954, 958), (955, 958, 959), (957, 960, 959), (946, 945, 962), (961, 962, 954), (947, 946, 961), (963, 961, 953), (948, 949, 964), (964, 965, 956), (950, 951, 966), (966, 967, 958), (951, 948, 964), (967, 964, 956), (949, 952, 965), (965, 968, 957), (952, 947, 963), (968, 963, 955), (945, 950, 962), (962, 966, 954), (1060, 969, 1059), (1061, 969, 1060), (1062, 969, 1063), (1064, 969, 1062), (1063, 969, 1065), (1065, 969, 1061), (1066, 969, 1067), (1059, 969, 1066), (1068, 969, 1069), (1069, 969, 1070), (1070, 969, 1064), (972, 633, 628), (971, 628, 632), (970, 632, 626), (986, 626, 985), (985, 627, 984), (984, 636, 983), (983, 637, 982), (982, 629, 981), (981, 631, 980), (980, 640, 639), (979, 639, 978), (978, 641, 977), (977, 630, 976), (976, 871, 975), (975, 638, 974), (974, 635, 973), (973, 634, 972), (1091, 987, 1092), (1092, 987, 1093), (1093, 987, 1094), (1094, 987, 1095), (1095, 987, 1096), (1096, 987, 1097), (1097, 987, 1098), (1098, 987, 1099), (1099, 987, 1100), (1100, 987, 1101), (1101, 987, 1102), (1102, 987, 1103), (1103, 987, 1104), (1104, 987, 1105), (1105, 987, 1106), (1106, 987, 1107), (1107, 987, 1091), (651, 650, 988), (989, 988, 852), (652, 651, 989), (990, 989, 854), (654, 652, 991), (991, 990, 855), (675, 654, 992), (992, 991, 856), (692, 675, 992), (993, 992, 857), (650, 703, 988), (988, 994, 858), (703, 707, 994), (994, 995, 859), (707, 710, 995), (995, 996, 860), (710, 714, 997), (996, 997, 861), (857, 862, 998), (993, 998, 723), (714, 729, 997), (997, 999, 863), (729, 723, 998), (999, 998, 862), (527, 531, 1017), (1017, 1016, 822), (526, 527, 1017), (1018, 1017, 823), (524, 526, 1018), (1019, 1018, 823), (1019, 1020, 525), (1020, 1019, 824), (531, 877, 1021), (1016, 1021, 879), (530, 529, 1023), (1023, 1024, 891), (528, 530, 1022), (1022, 1023, 890), (872, 528, 1022), (1025, 1022, 890), (893, 894, 1025), (1025, 1026, 888), (894, 1081, 1027), (1026, 1027, 1083), (877, 1090, 1021), (1021, 1028, 879), (908, 917, 1109), (1109, 1029, 906), (895, 920, 1030), (1108, 1030, 919), (920, 918, 1030), (1030, 1029, 919), (822, 814, 1038), (1031, 1038, 1000), (823, 822, 1032), (1032, 1031, 1001), (827, 823, 1037), (1037, 1032, 1004), (826, 827, 1037), (1036, 1037, 1004), (821, 817, 1033), (1035, 1033, 1002), (814, 815, 1038), (1038, 1034, 1003), (815, 821, 1035), (1034, 1035, 1006), (817, 826, 1033), (1033, 1036, 1002), (1008, 1009, 1015), (1010, 1015, 1014), (1011, 1014, 1012), (1000, 1003, 1046), (1046, 1039, 1008), (1001, 1000, 1045), (1045, 1046, 1010), (1004, 1001, 1040), (1040, 1045, 1011), (1005, 1004, 1041), (1041, 1040, 1012), (1006, 1002, 1042), (1042, 1044, 1014), (1003, 1007, 1043), (1039, 1043, 1015), (1007, 1006, 1042), (1043, 1042, 1014), (1002, 1005, 1041), (1044, 1041, 1012), (0, 6, 533), (7, 8, 537), (10, 8, 9), (12, 41, 11), (1, 11, 6), (14, 12, 13), (2, 13, 11), (9, 42, 15), (13, 2, 16), (16, 25, 14), (25, 18, 17), (19, 15, 20), (21, 3, 22), (22, 4, 552), (23, 21, 24), (24, 22, 555), (8, 26, 558), (10, 27, 26), (15, 19, 27), (26, 28, 560), (27, 29, 28), (19, 30, 29), (18, 32, 31), (20, 34, 33), (28, 35, 568), (29, 36, 35), (30, 37, 36), (33, 37, 30), (14, 17, 43), (17, 31, 39), (533, 6, 579), (579, 44, 534), (6, 41, 44), (44, 45, 7), (45, 46, 47), (40, 47, 9), (43, 38, 50), (20, 42, 50), (48, 49, 34), (38, 39, 49), (586, 568, 51), (51, 35, 52), (52, 36, 53), (46, 45, 41), (51, 54, 590), (54, 51, 55), (53, 56, 55), (54, 57, 594), (55, 58, 57), (58, 55, 59), (57, 60, 598), (60, 57, 61), (61, 58, 62), (64, 23, 65), (65, 24, 605), (66, 64, 67), (67, 65, 608), (72, 63, 66), (616, 598, 74), (74, 60, 75), (75, 61, 73), (53, 37, 83), (37, 33, 82), (33, 34, 88), (34, 49, 84), (49, 39, 89), (39, 31, 90), (56, 53, 92), (92, 93, 56), (31, 32, 91), (93, 85, 59), (71, 70, 96), (72, 71, 95), (70, 73, 87), (85, 87, 62), (63, 72, 97), (98, 78, 99), (99, 79, 100), (101, 81, 98), (99, 102, 103), (100, 105, 102), (104, 101, 103), (105, 100, 133), (106, 76, 107), (108, 81, 109), (81, 108, 107), (109, 121, 110), (117, 111, 113), (657, 659, 113), (109, 101, 114), (133, 136, 115), (105, 115, 116), (136, 117, 118), (115, 118, 119), (114, 120, 121), (122, 123, 120), (116, 119, 123), (103, 102, 122), (122, 114, 104), (117, 124, 125), (118, 125, 126), (120, 128, 127), (129, 110, 127), (123, 130, 128), (119, 126, 130), (68, 69, 132), (69, 611, 131), (80, 68, 133), (132, 131, 135), (135, 134, 111), (131, 679, 134), (134, 683, 112), (133, 132, 136), (136, 135, 117), (659, 686, 137), (117, 113, 124), (124, 138, 139), (125, 139, 140), (141, 127, 142), (143, 129, 141), (130, 144, 142), (144, 130, 140), (686, 695, 145), (137, 145, 138), (704, 619, 154), (154, 76, 153), (154, 157, 708), (157, 154, 156), (157, 160, 713), (156, 158, 160), (160, 163, 716), (163, 160, 161), (138, 164, 165), (166, 140, 165), (167, 141, 168), (169, 143, 167), (168, 142, 170), (170, 144, 166), (695, 726, 171), (145, 171, 164), (730, 716, 175), (161, 174, 175), (189, 201, 200), (201, 189, 202), (202, 190, 203), (203, 191, 204), (204, 192, 205), (188, 200, 206), (194, 206, 207), (195, 207, 208), (196, 208, 209), (205, 193, 210), (197, 209, 211), (210, 198, 211), (164, 212, 213), (214, 166, 213), (215, 167, 216), (167, 215, 217), (216, 168, 218), (218, 170, 214), (726, 776, 219), (171, 219, 212), (175, 220, 777), (174, 221, 220), (169, 217, 221), (212, 222, 223), (213, 223, 224), (225, 215, 226), (215, 225, 227), (218, 228, 226), (214, 224, 228), (776, 788, 229), (219, 229, 222), (220, 230, 789), (221, 231, 230), (217, 227, 231), (233, 468, 232), (234, 469, 233), (235, 470, 236), (237, 472, 235), (236, 471, 238), (238, 473, 234), (239, 474, 800), (232, 467, 239), (801, 1056, 240), (240, 475, 241), (241, 476, 237), (242, 243, 66), (243, 242, 68), (806, 242, 67), (242, 806, 69), (244, 808, 616), (76, 619, 808), (74, 75, 244), (244, 245, 76), (70, 71, 247), (247, 246, 78), (248, 246, 71), (80, 79, 246), (73, 70, 249), (78, 81, 249), (72, 66, 248), (68, 80, 248), (249, 245, 75), (245, 249, 77), (824, 825, 258), (825, 819, 253), (146, 147, 261), (261, 260, 176), (262, 260, 147), (178, 177, 260), (263, 262, 148), (179, 178, 262), (264, 263, 149), (180, 179, 263), (265, 264, 150), (181, 180, 264), (152, 146, 266), (266, 261, 182), (155, 152, 267), (267, 266, 183), (159, 155, 268), (268, 267, 184), (162, 159, 269), (269, 268, 185), (270, 265, 151), (186, 181, 265), (173, 162, 271), (271, 269, 187), (172, 173, 270), (270, 271, 186), (176, 177, 273), (273, 272, 188), (274, 272, 177), (190, 189, 272), (275, 274, 178), (191, 190, 274), (276, 275, 179), (192, 191, 275), (277, 276, 180), (193, 192, 276), (182, 176, 278), (278, 273, 194), (183, 182, 279), (279, 278, 195), (184, 183, 280), (280, 279, 196), (185, 184, 281), (281, 280, 197), (282, 277, 181), (198, 193, 277), (187, 185, 283), (283, 281, 199), (186, 187, 282), (199, 198, 282), (147, 146, 284), (148, 147, 285), (149, 148, 286), (150, 149, 287), (151, 150, 288), (290, 284, 152), (291, 290, 155), (292, 291, 159), (293, 292, 162), (289, 294, 172), (162, 173, 295), (294, 295, 172), (252, 296, 865), (254, 297, 296), (298, 299, 25), (299, 298, 23), (301, 300, 32), (300, 301, 63), (299, 301, 18), (301, 299, 64), (302, 300, 63), (94, 32, 300), (303, 3, 298), (252, 818, 875), (254, 252, 305), (304, 306, 254), (308, 16, 307), (253, 310, 311), (819, 882, 310), (309, 250, 312), (255, 311, 312), (885, 865, 313), (313, 296, 314), (315, 298, 308), (316, 303, 315), (306, 317, 314), (305, 875, 892), (304, 305, 319), (318, 320, 304), (320, 321, 317), (326, 314, 323), (325, 332, 308), (313, 327, 900), (311, 329, 328), (330, 310, 903), (493, 500, 489), (489, 488, 492), (488, 503, 501), (496, 322, 490), (490, 491, 495), (491, 328, 498), (494, 487, 333), (315, 308, 487), (335, 501, 334), (334, 503, 910), (501, 335, 912), (910, 912, 334), (328, 337, 339), (336, 329, 338), (329, 336, 337), (498, 339, 338), (337, 336, 338), (342, 324, 340), (322, 343, 341), (345, 210, 344), (209, 346, 344), (350, 205, 345), (208, 347, 346), (207, 348, 347), (206, 349, 348), (200, 355, 349), (351, 204, 350), (352, 203, 351), (353, 202, 352), (354, 201, 353), (201, 354, 355), (354, 357, 356), (357, 354, 358), (358, 353, 359), (359, 352, 360), (360, 351, 361), (355, 356, 362), (349, 362, 363), (348, 363, 364), (347, 364, 365), (361, 350, 366), (346, 365, 367), (366, 345, 367), (357, 358, 362), (359, 363, 362), (360, 364, 363), (361, 365, 364), (365, 361, 367), (368, 12, 369), (369, 14, 370), (372, 42, 371), (46, 373, 374), (47, 374, 371), (42, 372, 375), (370, 43, 375), (373, 46, 368), (377, 376, 381), (381, 378, 382), (383, 380, 382), (368, 369, 385), (385, 384, 377), (369, 370, 384), (384, 386, 376), (387, 388, 372), (379, 380, 388), (389, 390, 374), (381, 382, 390), (371, 374, 387), (387, 390, 379), (388, 391, 375), (380, 383, 391), (370, 375, 386), (386, 391, 378), (385, 389, 373), (377, 381, 389), (89, 394, 84), (84, 393, 88), (88, 392, 82), (407, 83, 82), (406, 92, 83), (405, 93, 92), (404, 85, 93), (403, 87, 85), (402, 96, 87), (96, 402, 95), (400, 97, 95), (399, 86, 97), (398, 302, 86), (397, 94, 302), (396, 91, 94), (395, 90, 91), (394, 89, 90), (106, 107, 410), (410, 411, 284), (107, 108, 411), (286, 285, 411), (413, 412, 108), (287, 286, 412), (414, 413, 110), (288, 287, 413), (129, 143, 414), (289, 288, 414), (410, 416, 153), (416, 410, 290), (416, 417, 156), (417, 416, 291), (417, 418, 158), (418, 417, 292), (161, 158, 419), (419, 418, 293), (294, 289, 420), (420, 415, 169), (419, 421, 174), (421, 419, 295), (169, 174, 420), (420, 421, 294), (439, 438, 5), (256, 250, 438), (2, 1, 439), (257, 256, 439), (1, 0, 440), (440, 441, 257), (1020, 441, 525), (824, 259, 441), (307, 5, 442), (442, 438, 309), (444, 1024, 529), (319, 892, 1024), (443, 444, 4), (318, 319, 444), (3, 303, 443), (443, 445, 318), (445, 446, 321), (446, 445, 316), (497, 321, 447), (447, 446, 499), (442, 448, 504), (309, 502, 448), (523, 449, 340), (331, 341, 449), (343, 322, 450), (450, 522, 342), (450, 449, 341), (342, 340, 449), (250, 256, 458), (422, 425, 458), (452, 451, 256), (423, 422, 451), (457, 452, 257), (426, 423, 452), (259, 258, 457), (457, 456, 426), (253, 255, 453), (453, 455, 424), (458, 454, 251), (425, 429, 454), (255, 251, 455), (455, 454, 428), (453, 456, 258), (424, 427, 456), (431, 430, 437), (437, 432, 436), (434, 435, 436), (466, 459, 425), (430, 431, 459), (465, 466, 422), (432, 430, 466), (460, 465, 423), (433, 432, 465), (461, 460, 426), (434, 433, 460), (462, 464, 424), (436, 435, 464), (429, 425, 463), (463, 459, 437), (428, 429, 462), (462, 463, 436), (427, 424, 461), (461, 464, 434), (533, 532, 524), (537, 536, 535), (535, 536, 538), (532, 575, 540), (532, 540, 526), (540, 541, 542), (540, 542, 527), (544, 576, 538), (531, 527, 545), (543, 556, 545), (546, 547, 556), (576, 544, 549), (530, 528, 551), (529, 530, 552), (551, 550, 554), (552, 551, 555), (558, 557, 536), (557, 559, 539), (559, 548, 544), (560, 561, 557), (561, 562, 559), (562, 563, 548), (564, 565, 547), (566, 567, 549), (568, 569, 561), (569, 570, 562), (570, 571, 563), (563, 571, 566), (572, 546, 577), (573, 564, 546), (578, 532, 579), (535, 578, 534), (580, 575, 578), (574, 580, 535), (582, 581, 580), (538, 582, 574), (583, 572, 585), (585, 576, 549), (567, 584, 583), (584, 573, 572), (569, 568, 587), (570, 569, 588), (571, 570, 589), (575, 580, 581), (590, 591, 587), (588, 587, 592), (592, 593, 589), (594, 595, 591), (595, 596, 592), (593, 592, 597), (598, 599, 595), (596, 595, 600), (597, 596, 601), (554, 553, 604), (555, 554, 605), (604, 603, 607), (605, 604, 608), (603, 602, 606), (599, 598, 617), (600, 599, 618), (601, 600, 615), (626, 571, 627), (632, 566, 626), (628, 567, 632), (633, 584, 628), (634, 573, 633), (635, 564, 634), (627, 589, 636), (597, 637, 593), (638, 565, 635), (601, 629, 597), (640, 612, 613), (639, 613, 614), (631, 615, 612), (615, 631, 601), (641, 614, 602), (623, 622, 643), (624, 623, 644), (622, 625, 642), (647, 646, 643), (646, 649, 644), (642, 645, 647), (624, 644, 680), (621, 620, 651), (645, 625, 653), (651, 652, 625), (654, 667, 653), (656, 655, 658), (658, 659, 657), (648, 645, 660), (661, 684, 680), (662, 661, 649), (664, 663, 684), (665, 664, 661), (667, 666, 660), (666, 669, 668), (669, 665, 662), (662, 646, 668), (648, 660, 668), (671, 670, 663), (672, 671, 664), (673, 674, 666), (667, 654, 673), (674, 676, 669), (676, 672, 665), (677, 610, 678), (679, 611, 677), (678, 609, 680), (681, 677, 682), (656, 681, 655), (683, 679, 681), (657, 683, 656), (682, 678, 684), (655, 682, 663), (685, 686, 659), (685, 658, 670), (688, 687, 670), (689, 688, 671), (674, 673, 691), (673, 675, 690), (691, 693, 676), (672, 676, 689), (694, 695, 686), (687, 694, 685), (620, 619, 705), (650, 620, 703), (708, 709, 705), (703, 705, 707), (713, 712, 709), (712, 710, 707), (716, 717, 712), (710, 712, 714), (719, 718, 687), (688, 689, 719), (691, 690, 722), (690, 692, 721), (693, 691, 724), (689, 693, 720), (725, 726, 695), (718, 725, 694), (717, 716, 731), (731, 729, 714), (756, 757, 745), (746, 745, 758), (747, 746, 759), (748, 747, 760), (749, 748, 761), (762, 756, 744), (763, 762, 750), (764, 763, 751), (765, 764, 752), (754, 749, 766), (767, 765, 753), (755, 754, 767), (769, 768, 718), (719, 720, 769), (722, 721, 772), (773, 771, 721), (724, 722, 774), (720, 724, 770), (775, 776, 726), (768, 775, 725), (777, 778, 731), (778, 779, 729), (779, 773, 723), (781, 780, 768), (782, 781, 769), (772, 771, 784), (785, 783, 771), (784, 786, 774), (786, 782, 770), (787, 788, 776), (780, 787, 775), (789, 790, 778), (790, 791, 779), (791, 785, 773), (1047, 1048, 792), (1048, 1049, 793), (1051, 1050, 796), (1050, 1052, 795), (1053, 1051, 798), (1049, 1053, 794), (1055, 1054, 800), (1054, 1047, 799), (1057, 1056, 802), (1058, 1057, 803), (1052, 1058, 797), (606, 805, 804), (610, 804, 609), (607, 804, 806), (611, 806, 610), (616, 808, 807), (808, 619, 620), (809, 618, 807), (621, 809, 620), (810, 613, 811), (623, 810, 622), (613, 810, 812), (810, 623, 624), (811, 612, 813), (813, 625, 622), (805, 606, 812), (812, 624, 609), (618, 809, 813), (625, 813, 621), (826, 825, 824), (817, 819, 825), (828, 697, 829), (733, 828, 732), (697, 828, 830), (828, 733, 734), (698, 830, 831), (830, 734, 735), (699, 831, 832), (831, 735, 736), (700, 832, 833), (832, 736, 737), (829, 696, 834), (732, 829, 738), (834, 702, 835), (738, 834, 739), (835, 706, 836), (739, 835, 740), (836, 711, 837), (740, 836, 741), (701, 833, 838), (833, 737, 742), (837, 715, 839), (741, 837, 743), (839, 728, 838), (743, 839, 742), (840, 733, 841), (745, 840, 744), (733, 840, 842), (840, 745, 746), (734, 842, 843), (842, 746, 747), (735, 843, 844), (843, 747, 748), (736, 844, 845), (844, 748, 749), (841, 732, 846), (744, 841, 750), (846, 738, 847), (750, 846, 751), (847, 739, 848), (751, 847, 752), (848, 740, 849), (752, 848, 753), (737, 845, 850), (845, 749, 754), (849, 741, 851), (753, 849, 755), (851, 743, 850), (850, 754, 755), (852, 696, 697), (853, 697, 698), (854, 698, 699), (855, 699, 700), (856, 700, 701), (696, 852, 702), (702, 858, 706), (706, 859, 711), (711, 860, 715), (727, 862, 857), (863, 728, 715), (728, 863, 727), (865, 864, 816), (864, 866, 820), (556, 868, 867), (550, 867, 553), (565, 869, 870), (603, 870, 602), (547, 870, 868), (553, 868, 603), (602, 869, 871), (869, 565, 638), (550, 528, 867), (875, 818, 816), (874, 816, 820), (866, 876, 820), (531, 545, 877), (881, 880, 817), (880, 882, 819), (815, 814, 883), (883, 881, 821), (864, 865, 884), (866, 864, 886), (545, 867, 878), (867, 872, 887), (886, 889, 876), (892, 875, 874), (891, 874, 873), (876, 893, 873), (889, 894, 893), (889, 886, 896), (878, 907, 898), (900, 901, 884), (902, 904, 881), (882, 880, 903), (904, 1084, 1073), (1076, 1072, 1073), (1085, 1089, 1072), (906, 895, 1074), (1079, 1075, 1074), (1082, 902, 1075), (908, 1071, 1078), (1071, 878, 887), (1089, 1085, 909), (1088, 1089, 910), (912, 911, 1085), (911, 912, 909), (916, 914, 902), (1084, 904, 915), (914, 913, 904), (915, 916, 1082), (915, 913, 914), (908, 897, 917), (918, 920, 895), (767, 766, 921), (921, 923, 765), (766, 761, 922), (923, 924, 764), (924, 925, 763), (925, 926, 762), (926, 932, 756), (761, 760, 927), (760, 759, 928), (759, 758, 929), (758, 757, 930), (932, 931, 757), (933, 934, 931), (930, 931, 935), (929, 930, 936), (928, 929, 937), (927, 928, 938), (939, 933, 932), (940, 939, 926), (941, 940, 925), (942, 941, 924), (922, 927, 943), (944, 942, 923), (921, 922, 944), (939, 935, 934), (939, 940, 936), (940, 941, 937), (941, 942, 938), (943, 938, 944), (543, 541, 946), (577, 543, 947), (538, 576, 948), (951, 950, 581), (948, 951, 582), (952, 949, 576), (585, 577, 952), (541, 581, 945), (955, 953, 958), (960, 955, 959), (956, 957, 959), (961, 946, 962), (953, 961, 954), (963, 947, 961), (955, 963, 953), (949, 965, 964), (965, 957, 956), (951, 967, 966), (967, 959, 958), (967, 951, 964), (959, 967, 956), (952, 968, 965), (968, 960, 957), (968, 952, 963), (960, 968, 955), (950, 966, 962), (966, 958, 954), (971, 972, 628), (970, 971, 632), (986, 970, 626), (626, 627, 985), (627, 636, 984), (636, 637, 983), (637, 629, 982), (629, 631, 981), (631, 640, 980), (979, 980, 639), (639, 641, 978), (641, 630, 977), (630, 871, 976), (871, 638, 975), (638, 635, 974), (635, 634, 973), (634, 633, 972), (989, 651, 988), (853, 989, 852), (990, 652, 989), (989, 853, 854), (652, 990, 991), (990, 854, 855), (654, 991, 992), (991, 855, 856), (993, 692, 992), (992, 856, 857), (703, 994, 988), (852, 988, 858), (707, 995, 994), (858, 994, 859), (710, 996, 995), (859, 995, 860), (996, 710, 997), (860, 996, 861), (993, 857, 998), (692, 993, 723), (729, 999, 997), (861, 997, 863), (999, 729, 998), (863, 999, 862), (531, 1016, 1017), (1016, 814, 822), (1018, 526, 1017), (1017, 822, 823), (1019, 524, 1018), (827, 1019, 823), (524, 1019, 525), (1019, 827, 824), (1016, 531, 1021), (814, 1016, 879), (529, 1024, 1023), (1024, 892, 891), (530, 1023, 1022), (1023, 891, 890), (1025, 872, 1022), (893, 1025, 890), (894, 1026, 1025), (872, 1025, 888), (1026, 894, 1027), (888, 1026, 1083), (1090, 1028, 1021), (1028, 1087, 879), (917, 1029, 1109), (1029, 918, 906), (1108, 895, 1030), (897, 1108, 919), (918, 1029, 1030), (1029, 917, 919), (1031, 822, 1038), (1038, 1003, 1000), (822, 1031, 1032), (1031, 1000, 1001), (823, 1032, 1037), (1032, 1001, 1004), (1036, 826, 1037), (1005, 1036, 1004), (1035, 821, 1033), (1006, 1035, 1002), (815, 1034, 1038), (1034, 1007, 1003), (1034, 815, 1035), (1007, 1034, 1006), (826, 1036, 1033), (1036, 1005, 1002), (1010, 1008, 1015), (1011, 1010, 1014), (1014, 1013, 1012), (1003, 1039, 1046), (1039, 1009, 1008), (1000, 1046, 1045), (1046, 1008, 1010), (1001, 1045, 1040), (1045, 1010, 1011), (1004, 1040, 1041), (1040, 1011, 1012), (1002, 1044, 1042), (1044, 1013, 1014), (1039, 1003, 1043), (1009, 1039, 1015), (1043, 1007, 1042), (1015, 1043, 1014), (1044, 1002, 1041), (1013, 1044, 1012)])
me_plane.polygons.foreach_set('use_smooth', [True] * 1972)
_k = set([(222, 223), (222, 229), (223, 224), (224, 228), (225, 226), (225, 227), (226, 228), (227, 231), (229, 788), (230, 231), (230, 789), (232, 233), (232, 239), (233, 234), (234, 238), (235, 236), (235, 237), (236, 238), (237, 241), (239, 800), (240, 241), (240, 801), (307, 308), (307, 504), (308, 332), (308, 487), (309, 312), (309, 502), (310, 311), (310, 330), (311, 329), (312, 328), (313, 314), (313, 327), (314, 326), (315, 316), (315, 325), (315, 494), (316, 499), (317, 321), (317, 323), (321, 497), (322, 496), (322, 522), (323, 326), (324, 494), (324, 522), (327, 900), (328, 491), (329, 489), (330, 903), (331, 490), (331, 523), (333, 487), (333, 523), (392, 393), (392, 408), (393, 394), (394, 395), (395, 396), (396, 397), (397, 398), (398, 399), (399, 400), (400, 401), (401, 402), (402, 403), (403, 404), (404, 405), (405, 406), (406, 407), (407, 408), (447, 497), (447, 499), (448, 502), (448, 504), (467, 468), (467, 474), (468, 469), (469, 473), (470, 471), (470, 472), (471, 473), (472, 476), (474, 1055), (475, 476), (475, 1056), (477, 478), (477, 484), (478, 479), (479, 483), (480, 481), (480, 482), (481, 483), (482, 486), (484, 1067), (485, 486), (485, 1068), (488, 489), (488, 503), (490, 491), (492, 493), (492, 501), (493, 500), (495, 496), (495, 498), (498, 500), (501, 1086), (503, 1088), (505, 506), (505, 521), (506, 507), (507, 508), (508, 509), (509, 510), (510, 511), (511, 512), (512, 513), (513, 514), (514, 515), (515, 516), (516, 517), (517, 518), (518, 519), (519, 520), (520, 521), (780, 781), (780, 787), (781, 782), (782, 786), (783, 784), (783, 785), (784, 786), (785, 791), (787, 788), (789, 790), (790, 791), (792, 793), (792, 799), (793, 794), (794, 798), (795, 796), (795, 797), (796, 798), (797, 803), (799, 800), (801, 802), (802, 803), (877, 878), (877, 1090), (878, 907), (878, 1071), (879, 883), (879, 1087), (880, 881), (880, 905), (881, 904), (883, 902), (884, 886), (884, 901), (886, 899), (887, 888), (887, 898), (887, 1078), (888, 1083), (889, 894), (889, 896), (894, 1081), (895, 1080), (895, 1108), (896, 899), (897, 1078), (897, 1108), (900, 901), (902, 1075), (903, 905), (904, 1073), (906, 1074), (906, 1109), (908, 1071), (908, 1109), (970, 971), (970, 986), (971, 972), (972, 973), (973, 974), (974, 975), (975, 976), (976, 977), (977, 978), (978, 979), (979, 980), (980, 981), (981, 982), (982, 983), (983, 984), (984, 985), (985, 986), (1027, 1081), (1027, 1083), (1028, 1087), (1028, 1090), (1047, 1048), (1047, 1054), (1048, 1049), (1049, 1053), (1050, 1051), (1050, 1052), (1051, 1053), (1052, 1058), (1054, 1055), (1056, 1057), (1057, 1058), (1059, 1060), (1059, 1066), (1060, 1061), (1061, 1065), (1062, 1063), (1062, 1064), (1063, 1065), (1064, 1070), (1066, 1067), (1068, 1069), (1069, 1070), (1072, 1073), (1072, 1089), (1074, 1075), (1076, 1077), (1076, 1085), (1077, 1084), (1079, 1080), (1079, 1082), (1082, 1084), (1085, 1086), (1088, 1089), (1091, 1092), (1091, 1107), (1092, 1093), (1093, 1094), (1094, 1095), (1095, 1096), (1096, 1097), (1097, 1098), (1098, 1099), (1099, 1100), (1100, 1101), (1101, 1102), (1102, 1103), (1103, 1104), (1104, 1105), (1105, 1106), (1106, 1107)])
me_plane.attributes.new('sharp_edge', 'BOOLEAN', 'EDGE').data.foreach_set('value', [ (min(e.vertices), max(e.vertices)) in _k for e in me_plane.edges])
me_plane.materials.append(mat_material_001)
me_plane.use_remesh_preserve_volume = False
me_plane.use_remesh_preserve_attributes = False
me_plane.use_mirror_vertex_groups = False
me_plane.update()

# ---- objects
ob_lamp = bpy.data.objects.new('Lamp', light_spot)
ob_camera = bpy.data.objects.new('Camera', cam_camera)
ob_geo_statue_06 = bpy.data.objects.new('GEO-statue.06', me_plane)

# ---- transforms, parenting, visibility, modifiers, constraints
ob_lamp.location = (4.076, 1.005, 5.904)
ob_lamp.rotation_euler = (0.6503, 0.05522, 1.866)
ob_lamp.lock_rotations_4d = False
ob_lamp.empty_display_type = 'ARROWS'
ob_lamp.color = (0.0, 0.0, 0.0, 0.0)
ob_lamp.lineart.crease_threshold = 0.0
ob_camera.location = (7.481, -6.508, 5.344)
ob_camera.rotation_euler = (1.109, 0.01082, 0.8149)
ob_camera.lock_rotations_4d = False
ob_camera.empty_display_type = 'ARROWS'
ob_camera.color = (0.0, 0.0, 0.0, 0.0)
ob_camera.display_type = 'WIRE'
ob_camera.lineart.crease_threshold = 0.0
ob_geo_statue_06.location = (0.0, 0.0, 0.0)
ob_geo_statue_06.lock_rotations_4d = False
ob_geo_statue_06.empty_display_type = 'ARROWS'
ob_geo_statue_06.lineart.crease_threshold = 0.0
_m = ob_geo_statue_06.modifiers.new('Decimate', 'DECIMATE')

# ---- collection membership
col_collection_1.objects.link(ob_lamp)
col_collection_1.objects.link(ob_camera)
col_collection_1.objects.link(ob_geo_statue_06)

# ---- scene / render settings (as saved in the file)
scene.camera = ob_camera
scene.frame_start = 1; scene.frame_end = 250; scene.frame_set(1)
scene.render.engine = 'BLENDER_EEVEE_NEXT'
scene.render.image_settings.color_mode = 'RGB'
scene.render.image_settings.compression = 90
scene.render.resolution_percentage = 25
scene.render.pixel_aspect_x = 100.0
scene.render.pixel_aspect_y = 100.0
scene.render.dither_intensity = 0.0
scene.render.bake_margin = 2
scene.render.bake_bias = 0.0
scene.cycles.use_denoising = False
scene.cycles.samples = 10
scene.cycles.sampling_pattern = 'TABULATED_SOBOL'
scene.cycles.light_sampling_threshold = 0.0
scene.cycles.use_adaptive_sampling = False
scene.cycles.use_light_tree = False
scene.cycles.blur_glossy = 0.0
scene.cycles.volume_bounces = 1
scene.cycles.pixel_filter_type = 'GAUSSIAN'
scene.cycles.sample_clamp_indirect = 0.0
scene.view_settings.view_transform = 'Standard'
bpy.context.view_layer.update()
